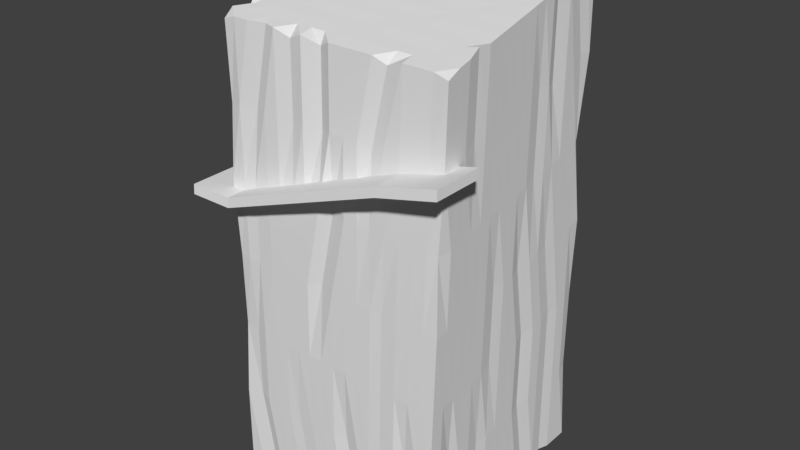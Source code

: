 # Source: lp_triangulated_block.blend  (saved by Blender 2.78.0; exported with 4.5.12 LTS)
import bpy
from mathutils import Matrix  # noqa: F401  (used for matrix-valued properties, if any)

bpy.ops.wm.read_factory_settings(use_empty=True)
scene = bpy.context.scene
scene.name = 'Scene'

# ---- collections
col_collection_1 = bpy.data.collections.new('Collection 1'); scene.collection.children.link(col_collection_1)

# ---- world
world_world = bpy.data.worlds.new('World'); scene.world = world_world
world_world.color = (0.05088, 0.05088, 0.05088)
world_world.use_sun_shadow = False
world_world.sun_shadow_jitter_overblur = 0.0
world_world.cycles.sampling_method = 'MANUAL'

# ---- meshes
me_plane = bpy.data.meshes.new('Plane')
me_plane.from_pydata([(-4.0, -4.0, 0.0), (4.0, -4.0, 0.0), (-4.0, 4.0, 0.0), (4.0, 4.0, 0.0), (-4.0, 0.0, 0.0), (0.0, -4.0, 0.0), (4.0, 0.0, 0.0), (0.0, 4.0, 0.0), (0.0, 0.0, 0.0), (-4.0, -2.0, 0.0), (1.934, -3.973, 0.09678), (4.0, 2.0, 0.0), (-2.0, 4.0, 0.0), (-4.0, 2.0, 0.0), (-2.0, -4.0, 0.0), (4.0, -2.0, 0.0), (2.0, 4.0, 0.0), (0.0, 2.0, 0.0), (0.0, -2.0, 0.0), (-2.0, 0.0, 0.0), (2.0, 0.0, 0.0), (2.0, -2.0, 0.0), (-2.0, -2.0, 0.0), (-2.0, 2.0, 0.0), (2.0, 2.0, 0.0), (-3.896, -2.887, 0.2918), (2.921, -3.909, 0.25), (4.0, 3.0, 0.0), (-3.0, 4.0, 0.0), (-4.0, 1.0, 0.0), (-1.066, -3.973, 0.09678), (4.0, -1.0, 0.0), (1.0, 4.0, 0.0), (0.0, 3.0, 0.0), (0.0, -1.0, 0.0), (-3.0, 0.0, 0.0), (1.0, 0.0, 0.0), (-4.0, -1.0, 0.0), (0.9791, -3.909, 0.25), (4.0, 1.0, 0.0), (-1.0, 4.0, 0.0), (-3.896, 2.915, 0.2918), (-2.904, -3.909, 0.25), (4.0, -3.0, 0.0), (3.0, 4.0, 0.0), (0.0, 1.0, 0.0), (0.0, -3.0, 0.0), (-1.0, 0.0, 0.0), (3.0, 0.0, 0.0), (2.0, -1.0, 0.0), (2.0, -3.0, 0.0), (1.0, -2.0, 0.0), (3.0, -2.0, 0.0), (-2.0, -1.0, 0.0), (-2.0, -3.0, 0.0), (-3.0, -2.0, 0.0), (-1.0, -2.0, 0.0), (-2.0, 3.0, 0.0), (-2.0, 1.0, 0.0), (-3.0, 2.0, 0.0), (-1.0, 2.0, 0.0), (2.0, 3.0, 0.0), (2.0, 1.0, 0.0), (1.0, 2.0, 0.0), (3.0, 2.0, 0.0), (3.0, 1.0, 0.0), (1.0, 1.0, 0.0), (1.0, 3.0, 0.0), (-1.0, 1.0, 0.0), (-3.0, 1.0, 0.0), (-3.0, 3.0, 0.0), (-1.0, -3.0, 0.0), (-3.0, -3.0, 0.0), (-3.0, -1.0, 0.0), (3.0, -3.0, 0.0), (1.0, -3.0, 0.0), (1.0, -1.0, 0.0), (3.0, -1.0, 0.0), (-1.0, -1.0, 0.0), (-1.0, 3.0, 0.0), (3.0, 3.0, 0.0), (-4.0, -3.5, 0.0), (3.5, -4.0, 0.0), (4.0, 3.5, 0.0), (-3.5, 4.0, 0.0), (-4.0, 0.5, 0.0), (-0.5, -4.0, 0.0), (4.0, -0.5, 0.0), (0.5, 4.0, 0.0), (0.0, 3.5, 0.0), (0.0, -0.5, 0.0), (-3.5, 0.0, 0.0), (0.5, 0.0, 0.0), (-4.0, -1.5, 0.0), (1.5, -4.0, 0.0), (3.891, 1.43, 0.25), (-1.479, 3.882, 0.2918), (-4.0, 2.5, 0.0), (-2.5, -4.0, 0.0), (3.891, -2.453, 0.25), (2.5, 4.0, 0.0), (0.0, 1.5, 0.0), (0.0, -2.5, 0.0), (-1.5, 0.0, 0.0), (2.5, 0.0, 0.0), (2.0, -0.5, 0.0), (2.0, -2.5, 0.0), (0.5, -2.0, 0.0), (2.5, -2.0, 0.0), (-2.0, -0.5, 0.0), (-2.0, -2.5, 0.0), (-3.5, -2.0, 0.0), (-1.5, -2.0, 0.0), (-2.0, 3.5, 0.0), (-2.0, 1.5, 0.0), (-3.5, 2.0, 0.0), (-1.5, 2.0, 0.0), (2.0, 3.5, 0.0), (2.0, 1.5, 0.0), (0.5, 2.0, 0.0), (2.5, 2.0, 0.0), (-4.0, -2.5, 0.0), (2.5, -4.0, 0.0), (3.934, 2.527, 0.09678), (-2.5, 4.0, 0.0), (-4.0, 1.5, 0.0), (-1.5, -4.0, 0.0), (3.934, -1.473, 0.09678), (1.5, 4.0, 0.0), (0.0, 2.5, 0.0), (0.0, -1.5, 0.0), (-2.5, 0.0, 0.0), (1.5, 0.0, 0.0), (-4.0, -0.5, 0.0), (0.5, -4.0, 0.0), (4.0, 0.5, 0.0), (-0.5, 4.0, 0.0), (-4.0, 3.5, 0.0), (-3.5, -4.0, 0.0), (4.0, -3.5, 0.0), (3.5, 4.0, 0.0), (0.0, 0.5, 0.0), (0.0, -3.5, 0.0), (-0.5, 0.0, 0.0), (3.5, 0.0, 0.0), (2.0, -1.5, 0.0), (2.0, -3.5, 0.0), (1.5, -2.0, 0.0), (3.5, -2.0, 0.0), (-2.0, -1.5, 0.0), (-2.0, -3.5, 0.0), (-2.5, -2.0, 0.0), (-0.5, -2.0, 0.0), (-2.0, 2.5, 0.0), (-2.0, 0.5, 0.0), (-2.5, 2.0, 0.0), (-0.5, 2.0, 0.0), (2.0, 2.5, 0.0), (2.0, 0.5, 0.0), (1.5, 2.0, 0.0), (3.5, 2.0, 0.0), (3.0, 1.5, 0.0), (3.0, 0.5, 0.0), (2.5, 1.0, 0.0), (3.5, 1.0, 0.0), (1.0, 1.5, 0.0), (1.0, 0.5, 0.0), (0.5, 1.0, 0.0), (1.5, 1.0, 0.0), (1.0, 3.5, 0.0), (1.0, 2.5, 0.0), (0.5, 3.0, 0.0), (1.5, 3.0, 0.0), (-1.0, 1.5, 0.0), (-1.0, 0.5, 0.0), (-1.5, 1.0, 0.0), (-0.5, 1.0, 0.0), (-3.0, 1.5, 0.0), (-3.0, 0.5, 0.0), (-3.5, 1.0, 0.0), (-2.5, 1.0, 0.0), (-3.0, 3.5, 0.0), (-3.0, 2.5, 0.0), (-3.5, 3.0, 0.0), (-2.5, 3.0, 0.0), (-1.0, -2.5, 0.0), (-1.0, -3.5, 0.0), (-1.5, -3.0, 0.0), (-0.5, -3.0, 0.0), (-3.0, -2.5, 0.0), (-3.0, -3.5, 0.0), (-3.5, -3.0, 0.0), (-2.5, -3.0, 0.0), (-3.0, -0.5, 0.0), (-3.0, -1.5, 0.0), (-3.5, -1.0, 0.0), (-2.5, -1.0, 0.0), (3.0, -2.5, 0.0), (3.0, -3.5, 0.0), (2.5, -3.0, 0.0), (3.5, -3.0, 0.0), (1.0, -2.5, 0.0), (1.0, -3.5, 0.0), (0.5, -3.0, 0.0), (1.5, -3.0, 0.0), (1.0, -0.5, 0.0), (1.0, -1.5, 0.0), (0.5, -1.0, 0.0), (1.5, -1.0, 0.0), (3.0, -0.5, 0.0), (3.0, -1.5, 0.0), (2.5, -1.0, 0.0), (3.5, -1.0, 0.0), (-1.0, -0.5, 0.0), (-1.0, -1.5, 0.0), (-1.5, -1.0, 0.0), (-0.5, -1.0, 0.0), (-1.0, 3.5, 0.0), (-1.0, 2.5, 0.0), (-1.5, 3.0, 0.0), (-0.5, 3.0, 0.0), (3.0, 3.5, 0.0), (3.0, 2.5, 0.0), (2.5, 3.0, 0.0), (3.5, 3.0, 0.0), (3.5, 2.5, 0.0), (2.5, 2.5, 0.0), (2.5, 3.5, 0.0), (-0.5, 2.5, 0.0), (-1.5, 2.5, 0.0), (-1.5, 3.5, 0.0), (-0.5, -1.5, 0.0), (-1.5, -1.5, 0.0), (-1.5, -0.5, 0.0), (3.5, -1.5, 0.0), (2.5, -1.5, 0.0), (2.5, -0.5, 0.0), (1.5, -1.5, 0.0), (0.5, -1.5, 0.0), (0.5, -0.5, 0.0), (1.5, -3.5, 0.0), (0.5, -3.5, 0.0), (0.5, -2.5, 0.0), (3.5, -3.5, 0.0), (2.5, -3.5, 0.0), (2.5, -2.5, 0.0), (-2.5, -1.5, 0.0), (-3.5, -1.5, 0.0), (-3.5, -0.5, 0.0), (-2.5, -3.5, 0.0), (-3.5, -3.5, 0.0), (-3.5, -2.5, 0.0), (-0.5, -3.5, 0.0), (-1.5, -3.5, 0.0), (-1.5, -2.5, 0.0), (-2.5, 2.5, 0.0), (-3.5, 2.5, 0.0), (-3.5, 3.5, 0.0), (-2.5, 0.5, 0.0), (-3.5, 0.5, 0.0), (-3.5, 1.5, 0.0), (-0.5, 0.5, 0.0), (-1.5, 0.5, 0.0), (-1.5, 1.5, 0.0), (1.5, 2.5, 0.0), (0.5, 2.5, 0.0), (0.5, 3.5, 0.0), (1.5, 0.5, 0.0), (0.5, 0.5, 0.0), (0.5, 1.5, 0.0), (3.5, 0.5, 0.0), (2.5, 0.5, 0.0), (2.5, 1.5, 0.0), (3.5, 1.5, 0.0), (1.5, 1.5, 0.0), (1.5, 3.5, 0.0), (-0.5, 1.5, 0.0), (-2.5, 1.5, 0.0), (-2.5, 3.5, 0.0), (-0.5, -2.5, 0.0), (-2.5, -2.5, 0.0), (-2.5, -0.5, 0.0), (3.5, -2.5, 0.0), (1.5, -2.5, 0.0), (1.5, -0.5, 0.0), (3.5, -0.5, 0.0), (-0.5, -0.5, 0.0), (-0.5, 3.5, 0.0), (3.5, 3.5, 0.0), (-3.634, -4.176, 16.12), (4.238, -3.665, 15.84), (-4.23, 3.501, 17.62), (3.753, 4.154, 17.34), (-3.987, -0.2854, 17.02), (0.2515, -3.92, 16.11), (3.987, 0.2854, 16.71), (-0.2308, 3.869, 17.55), (0.0, 0.0, 16.87), (-3.861, -2.246, 16.64), (2.188, -3.694, 15.82), (3.757, 2.153, 16.84), (-2.199, 3.667, 17.4), (-4.005, 1.634, 17.11), (-1.742, -4.063, 16.19), (4.113, -1.675, 16.33), (1.742, 4.063, 17.54), (-0.1258, 1.96, 17.24), (0.1258, -1.96, 16.49), (-1.993, -0.1427, 16.94), (1.993, 0.1427, 16.79), (2.119, -1.817, 16.41), (-1.868, -2.103, 16.57), (-2.119, 1.817, 17.32), (1.868, 2.103, 17.17), (-3.701, -3.105, 16.2), (3.242, -3.706, 16.0), (3.733, 3.252, 17.37), (-3.242, 3.706, 17.73), (-4.05, 0.6947, 17.21), (-0.7452, -3.992, 16.15), (4.05, -0.6947, 16.52), (0.7452, 3.992, 17.58), (-0.1886, 2.94, 17.43), (0.06288, -0.9801, 16.68), (-2.99, -0.214, 16.98), (0.9967, 0.07134, 16.83), (-3.924, -1.265, 16.83), (1.248, -3.849, 16.07), (3.924, 1.265, 16.9), (-1.248, 3.849, 17.66), (-4.175, 2.655, 17.58), (-2.739, -4.134, 16.23), (4.175, -2.655, 16.15), (2.739, 4.134, 17.5), (-0.06288, 0.9801, 17.05), (0.1886, -2.94, 16.3), (-0.9967, -0.07134, 16.9), (2.99, 0.214, 16.75), (2.056, -0.8374, 16.6), (2.182, -2.798, 16.22), (1.122, -1.889, 16.45), (3.116, -1.746, 16.37), (-1.931, -1.123, 16.75), (-1.805, -3.083, 16.38), (-2.864, -2.174, 16.6), (-0.8709, -2.031, 16.53), (-2.182, 2.798, 17.51), (-2.056, 0.8374, 17.13), (-3.116, 1.746, 17.36), (-1.122, 1.889, 17.28), (1.805, 3.083, 17.35), (1.931, 1.123, 16.98), (0.8709, 2.031, 17.2), (2.864, 2.174, 17.13), (2.927, 1.194, 16.94), (0.9338, 1.051, 17.02), (0.8081, 3.012, 17.39), (-1.06, 0.9087, 17.09), (-3.053, 0.7661, 17.17), (-3.179, 2.726, 17.55), (-0.8081, -3.012, 16.34), (-2.801, -3.154, 16.42), (-2.927, -1.194, 16.79), (3.179, -2.726, 16.18), (1.185, -2.869, 16.26), (1.06, -0.9087, 16.64), (3.053, -0.7661, 16.56), (-0.9338, -1.051, 16.72), (-1.185, 2.869, 17.47), (2.801, 3.154, 17.31), (-3.767, -3.716, 16.36), (3.74, -3.671, 15.98), (3.767, 3.716, 17.37), (-3.74, 3.671, 17.75), (-4.018, 0.2047, 17.11), (-0.1496, -3.789, 15.91), (4.018, -0.2047, 16.62), (0.2468, 3.956, 17.6), (-0.2201, 3.43, 17.52), (0.03144, -0.49, 16.77), (-3.488, -0.2497, 17.0), (0.4984, 0.03567, 16.85), (-3.893, -1.755, 16.74), (1.747, -3.813, 16.05), (3.893, 1.755, 16.99), (-1.747, 3.813, 17.68), (-4.144, 2.165, 17.49), (-2.114, -3.978, 16.21), (4.078, -2.138, 16.34), (2.138, 3.978, 17.24), (-0.09432, 1.47, 17.15), (0.1572, -2.45, 16.39), (-1.495, -0.107, 16.92), (2.492, 0.1783, 16.77), (2.025, -0.3474, 16.69), (2.151, -2.308, 16.32), (0.6241, -1.924, 16.47), (2.618, -1.782, 16.39), (-1.962, -0.6327, 16.85), (-1.836, -2.593, 16.47), (-3.363, -2.21, 16.62), (-1.369, -2.067, 16.55), (-2.214, 3.288, 17.6), (-2.088, 1.327, 17.22), (-3.614, 1.71, 17.38), (-1.621, 1.853, 17.3), (1.773, 3.573, 17.45), (1.899, 1.613, 17.07), (0.3726, 1.996, 17.22), (2.366, 2.139, 17.15), (-3.83, -2.736, 16.55), (2.743, -3.742, 16.02), (3.83, 2.736, 17.18), (-2.743, 3.742, 17.71), (-4.081, 1.185, 17.3), (-1.199, -3.936, 15.95), (4.081, -1.185, 16.43), (1.244, 4.027, 17.56), (-0.1572, 2.45, 17.34), (0.09432, -1.47, 16.58), (-2.492, -0.1783, 16.96), (1.495, 0.107, 16.81), (-3.796, -0.8401, 16.87), (0.7499, -3.885, 16.09), (3.955, 0.7754, 16.81), (-0.7499, 3.885, 17.64), (-4.207, 3.145, 17.68), (-3.237, -4.17, 16.25), (4.207, -3.145, 16.05), (3.237, 4.17, 17.48), (-0.03144, 0.49, 16.96), (0.2201, -3.43, 16.21), (-0.4984, -0.03567, 16.88), (3.488, 0.2497, 16.73), (2.088, -1.327, 16.51), (2.214, -3.288, 16.13), (1.621, -1.853, 16.43), (3.614, -1.71, 16.35), (-1.899, -1.613, 16.66), (-1.773, -3.573, 16.28), (-2.366, -2.139, 16.58), (-0.3726, -1.996, 16.51), (-2.151, 2.308, 17.41), (-2.025, 0.3474, 17.04), (-2.618, 1.782, 17.34), (-0.6241, 1.924, 17.26), (1.836, 2.593, 17.26), (1.962, 0.6327, 16.88), (1.369, 2.067, 17.18), (3.363, 2.21, 17.11), (2.896, 1.684, 17.03), (2.959, 0.7041, 16.84), (2.429, 1.158, 16.96), (3.426, 1.23, 16.92), (0.9024, 1.541, 17.11), (0.9653, 0.5614, 16.92), (0.4355, 1.016, 17.03), (1.432, 1.087, 17.0), (0.7766, 3.502, 17.49), (0.8395, 2.522, 17.3), (0.3097, 2.976, 17.41), (1.306, 3.047, 17.37), (-1.091, 1.399, 17.19), (-1.028, 0.4187, 17.0), (-1.558, 0.8731, 17.11), (-0.5612, 0.9444, 17.07), (-3.084, 1.256, 17.26), (-3.022, 0.276, 17.07), (-3.551, 0.7304, 17.19), (-2.555, 0.8017, 17.15), (-3.21, 3.216, 17.64), (-3.147, 2.236, 17.45), (-3.677, 2.691, 17.56), (-2.68, 2.762, 17.53), (-0.8395, -2.522, 16.43), (-0.7766, -3.502, 16.24), (-1.306, -3.047, 16.36), (-0.3097, -2.976, 16.32), (-2.833, -2.664, 16.51), (-2.77, -3.644, 16.32), (-3.3, -3.19, 16.43), (-2.303, -3.119, 16.4), (-2.959, -0.7041, 16.89), (-2.896, -1.684, 16.7), (-3.426, -1.23, 16.81), (-2.429, -1.158, 16.77), (3.147, -2.236, 16.28), (3.21, -3.216, 16.09), (2.68, -2.762, 16.2), (3.677, -2.691, 16.17), (1.154, -2.379, 16.36), (1.217, -3.359, 16.17), (0.687, -2.905, 16.28), (1.684, -2.833, 16.24), (1.028, -0.4187, 16.73), (1.091, -1.399, 16.54), (0.5612, -0.9444, 16.66), (1.558, -0.8731, 16.62), (3.022, -0.276, 16.66), (3.084, -1.256, 16.47), (2.555, -0.8017, 16.58), (3.551, -0.7304, 16.54), (-0.9653, -0.5614, 16.81), (-0.9024, -1.541, 16.62), (-1.432, -1.087, 16.73), (-0.4355, -1.016, 16.7), (-1.217, 3.359, 17.56), (-1.154, 2.379, 17.37), (-1.684, 2.833, 17.49), (-0.687, 2.905, 17.45), (2.77, 3.644, 17.41), (2.833, 2.664, 17.22), (2.303, 3.119, 17.33), (3.3, 3.19, 17.3), (3.331, 2.7, 17.2), (2.335, 2.629, 17.24), (2.272, 3.609, 17.43), (-0.6556, 2.415, 17.36), (-1.652, 2.343, 17.39), (-1.715, 3.323, 17.58), (-0.404, -1.506, 16.6), (-1.401, -1.577, 16.64), (-1.464, -0.597, 16.83), (3.583, -1.22, 16.45), (2.586, -1.292, 16.49), (2.523, -0.3117, 16.67), (1.589, -1.363, 16.52), (0.5927, -1.434, 16.56), (0.5298, -0.4544, 16.75), (1.715, -3.323, 16.15), (0.7184, -3.395, 16.19), (0.6556, -2.415, 16.37), (3.709, -3.181, 16.07), (2.712, -3.252, 16.11), (2.649, -2.272, 16.3), (-2.397, -1.648, 16.68), (-3.394, -1.72, 16.72), (-3.457, -0.7397, 16.91), (-2.272, -3.609, 16.3), (-3.268, -3.68, 16.34), (-3.331, -2.7, 16.53), (-0.2783, -3.466, 16.22), (-1.275, -3.537, 16.26), (-1.338, -2.557, 16.45), (-2.649, 2.272, 17.43), (-3.646, 2.201, 17.47), (-3.709, 3.181, 17.66), (-2.523, 0.3117, 17.06), (-3.52, 0.2404, 17.09), (-3.583, 1.22, 17.28), (-0.5298, 0.4544, 16.98), (-1.527, 0.383, 17.02), (-1.589, 1.363, 17.21), (1.338, 2.557, 17.28), (0.3411, 2.486, 17.32), (0.2783, 3.466, 17.51), (1.464, 0.597, 16.9), (0.4669, 0.5257, 16.94), (0.404, 1.506, 17.13), (3.457, 0.7397, 16.82), (2.46, 0.6684, 16.86), (2.397, 1.648, 17.05), (3.394, 1.72, 17.01), (1.401, 1.577, 17.09), (1.275, 3.537, 17.47), (-0.5927, 1.434, 17.17), (-2.586, 1.292, 17.24), (-2.712, 3.252, 17.62), (-0.3411, -2.486, 16.41), (-2.335, -2.629, 16.49), (-2.46, -0.6684, 16.87), (3.646, -2.201, 16.26), (1.652, -2.343, 16.34), (1.527, -0.383, 16.71), (3.52, -0.2404, 16.64), (-0.4669, -0.5257, 16.79), (-0.7184, 3.395, 17.54), (3.268, 3.68, 17.39), (-3.879, -1.477, 2.989), (-3.964, -1.585, 5.579), (-3.946, -1.628, 8.368), (-3.928, -1.67, 11.16), (-3.91, -1.713, 13.95), (-3.835, -1.167, 13.85), (-3.847, -1.124, 11.14), (-3.859, -1.081, 8.43), (-3.872, -1.038, 5.717), (-3.987, -1.044, 2.805), (-3.963, -0.7295, 14.1), (-3.97, -0.6836, 11.28), (-3.978, -0.6377, 8.462), (-3.985, -0.5918, 5.642), (-3.993, -0.5459, 2.821), (1.541, -3.969, 2.676), (1.582, -3.938, 5.351), (1.623, -3.907, 8.027), (1.599, -3.849, 10.8), (1.664, -3.758, 13.24), (1.207, -3.874, 13.39), (1.165, -3.899, 10.72), (1.124, -3.924, 8.037), (1.083, -3.95, 5.358), (1.041, -3.975, 2.679), (-3.956, -4.034, 2.711), (-3.817, -3.971, 5.49), (-3.754, -4.061, 8.173), (-3.824, -4.137, 10.84), (-3.688, -4.071, 13.43), (-3.806, -3.68, 13.63), (-3.845, -3.644, 10.91), (-3.883, -3.608, 8.18), (-3.922, -3.572, 5.453), (-3.961, -3.536, 2.727), (0.7082, -3.904, 13.41), (0.6666, -3.923, 10.73), (0.6249, -3.942, 8.046), (0.5833, -3.962, 5.364), (0.5342, -3.891, 2.854), (-3.972, -2.539, 2.758), (-3.943, -2.579, 5.516), (-3.915, -2.618, 8.274), (-3.886, -2.657, 11.03), (-3.858, -2.696, 13.79), (-3.884, -2.205, 13.87), (-3.907, -2.164, 11.09), (-3.931, -2.123, 8.321), (-3.851, -1.999, 5.656), (-3.977, -2.041, 2.774), (3.982, 1.543, 2.832), (3.964, 1.585, 5.665), (3.946, 1.628, 8.497), (3.928, 1.67, 11.33), (3.91, 1.713, 14.16), (3.871, 1.248, 14.18), (3.884, 1.203, 11.36), (3.962, 1.133, 8.45), (3.867, 1.03, 5.718), (3.879, 0.9872, 2.984), (4.04, -3.939, 2.66), (4.079, -3.878, 5.319), (4.119, -3.817, 7.979), (4.055, -3.738, 10.64), (4.199, -3.696, 13.3), (3.7, -3.726, 13.31), (3.66, -3.78, 10.65), (3.62, -3.835, 7.989), (3.58, -3.89, 5.326), (3.54, -3.945, 2.663), (3.963, 0.7295, 14.0), (3.97, 0.6836, 11.2), (3.87, 0.5925, 8.407), (3.985, 0.5918, 5.602), (3.993, 0.5459, 2.801), (2.541, -3.957, 2.669), (2.581, -3.914, 5.338), (2.622, -3.871, 8.008), (2.662, -3.828, 10.68), (2.703, -3.785, 13.35), (2.139, -3.788, 13.46), (2.163, -3.852, 10.69), (2.057, -3.862, 8.114), (2.016, -3.899, 5.442), (1.975, -3.936, 2.769), (-1.518, 3.852, 3.141), (-1.582, 3.938, 5.892), (-1.623, 3.907, 8.838), (-1.664, 3.876, 11.78), (-1.705, 3.844, 14.73), (-1.207, 3.874, 14.71), (-1.165, 3.899, 11.77), (-1.124, 3.924, 8.829), (-1.083, 3.95, 5.886), (-1.041, 3.975, 2.943), (3.861, 3.937, 3.039), (3.803, 4.064, 5.942), (3.868, 4.103, 8.732), (3.628, 4.033, 11.53), (3.779, 4.171, 14.55), (3.74, 3.706, 14.57), (3.845, 3.644, 11.58), (3.883, 3.608, 8.685), (3.922, 3.572, 5.79), (3.961, 3.536, 2.895), (-0.7129, 3.79, 14.51), (-0.6726, 3.808, 11.66), (-0.6249, 3.942, 8.819), (-0.5833, 3.962, 5.879), (-0.5416, 3.981, 2.94), (3.906, 2.566, 2.96), (3.878, 2.605, 5.824), (3.915, 2.618, 8.591), (3.886, 2.657, 11.45), (3.858, 2.696, 14.32), (3.779, 2.114, 14.07), (3.907, 2.164, 11.39), (3.865, 2.149, 8.641), (3.954, 2.082, 5.696), (3.977, 2.041, 2.848), (-4.024, 2.444, 2.915), (-4.048, 2.388, 5.83), (-3.966, 2.27, 8.748), (-4.096, 2.277, 11.66), (-4.12, 2.221, 14.57), (-4.146, 2.712, 14.65), (-4.117, 2.77, 11.72), (-4.088, 2.827, 8.792), (-4.058, 2.885, 5.861), (-3.924, 2.86, 3.126), (-4.04, 3.939, 2.962), (-3.974, 3.878, 6.042), (-4.119, 3.817, 8.886), (-4.159, 3.757, 11.85), (-4.09, 3.701, 14.69), (-3.7, 3.726, 14.79), (-3.66, 3.78, 11.84), (-3.62, 3.835, 8.877), (-3.58, 3.89, 5.918), (-3.54, 3.945, 2.959), (-2.541, 3.957, 2.952), (-2.581, 3.914, 5.905), (-2.563, 3.758, 8.857), (-2.662, 3.828, 11.81), (-2.703, 3.785, 14.76), (-2.159, 3.703, 14.55), (-2.163, 3.852, 11.8), (-2.122, 3.889, 8.848), (-2.082, 3.926, 5.899), (-2.041, 3.963, 2.949), (-4.172, 3.204, 14.73), (-4.138, 3.263, 11.79), (-4.103, 3.322, 8.839), (-4.069, 3.382, 5.893), (-4.034, 3.441, 2.946), (-2.457, -4.016, 2.701), (-2.413, -4.033, 5.403), (-2.37, -4.049, 8.104), (-2.327, -4.066, 10.81), (-2.284, -4.082, 13.51), (-2.656, -3.991, 13.52), (-2.891, -4.063, 10.91), (-2.935, -4.041, 8.21), (-2.913, -4.045, 5.409), (-2.956, -4.022, 2.704), (-3.998, -0.04756, 2.836), (-3.996, -0.09512, 5.673), (-3.993, -0.1427, 8.509), (-3.991, -0.1902, 11.35), (-3.989, -0.2378, 14.18), (-4.015, 0.2539, 14.26), (-4.012, 0.3031, 11.41), (-4.009, 0.3523, 8.557), (-4.006, 0.4016, 5.704), (-4.003, 0.4508, 2.852), (-3.909, 1.414, 3.08), (-3.922, 1.363, 5.869), (-4.041, 1.342, 8.651), (-4.054, 1.29, 11.53), (-4.068, 1.237, 14.42), (-3.987, 1.686, 14.31), (-3.969, 1.739, 11.51), (-4.056, 1.837, 8.698), (-4.038, 1.892, 5.799), (-4.019, 1.946, 2.899), (-3.281, -4.142, 13.54), (-3.325, -4.113, 10.83), (-3.368, -4.085, 8.123), (-3.304, -3.964, 5.507), (-3.347, -3.937, 2.878), (4.024, -2.444, 2.707), (4.048, -2.388, 5.413), (4.072, -2.332, 8.12), (4.096, -2.277, 10.83), (4.054, -2.194, 13.63), (4.146, -2.712, 13.46), (4.117, -2.77, 10.76), (4.088, -2.827, 8.073), (4.058, -2.885, 5.382), (3.92, -2.883, 2.862), (0.04192, -3.987, 2.685), (0.08384, -3.973, 5.371), (0.1258, -3.96, 8.056), (0.1639, -3.817, 10.89), (0.2096, -3.934, 13.43), (-0.1906, -3.796, 13.3), (-0.3312, -3.971, 10.75), (-0.3772, -3.848, 8.211), (-0.4156, -3.985, 5.377), (-0.4578, -3.993, 2.688), (-1.523, -3.978, 2.792), (-1.415, -4.009, 5.39), (-1.372, -4.014, 8.085), (-1.329, -4.018, 10.78), (-1.24, -3.932, 13.33), (-1.785, -4.052, 13.49), (-1.828, -4.042, 10.79), (-1.871, -4.031, 8.094), (-1.914, -4.021, 5.396), (-1.957, -4.01, 2.698), (4.172, -3.204, 13.38), (4.138, -3.263, 10.7), (4.103, -3.322, 8.026), (4.069, -3.382, 5.351), (4.034, -3.441, 2.675), (2.457, 4.016, 2.92), (2.306, 3.914, 5.94), (2.264, 3.93, 8.764), (2.327, 4.066, 11.68), (2.284, 4.082, 14.6), (2.782, 4.112, 14.59), (2.826, 4.09, 11.67), (2.869, 4.067, 8.752), (2.913, 4.045, 5.834), (2.956, 4.022, 2.917), (3.998, 0.04756, 2.785), (3.996, 0.09512, 5.57), (3.993, 0.1427, 8.356), (3.991, 0.1902, 11.14), (3.989, 0.2378, 13.93), (4.015, -0.2539, 13.85), (4.012, -0.3031, 11.08), (4.009, -0.3523, 8.309), (4.006, -0.4016, 5.539), (4.003, -0.4508, 2.77), (3.948, -1.421, 2.835), (4.027, -1.395, 5.476), (4.041, -1.342, 8.214), (4.054, -1.29, 10.95), (4.068, -1.237, 13.69), (4.094, -1.729, 13.61), (4.075, -1.783, 10.89), (4.056, -1.837, 8.167), (4.038, -1.892, 5.445), (4.019, -1.946, 2.722), (3.281, 4.142, 14.57), (3.325, 4.113, 11.66), (3.368, 4.085, 8.742), (3.412, 4.057, 5.828), (3.456, 4.028, 2.914), (-0.04192, 3.987, 2.936), (-0.08384, 3.973, 5.873), (-0.1258, 3.96, 8.809), (-0.1677, 3.947, 11.75), (-0.2096, 3.934, 14.68), (0.289, 3.963, 14.67), (0.3312, 3.971, 11.73), (0.3331, 3.861, 8.801), (0.4156, 3.985, 5.866), (0.4578, 3.993, 2.933), (1.457, 4.005, 2.927), (1.415, 4.009, 5.854), (1.372, 4.014, 8.781), (1.329, 4.018, 11.71), (1.286, 4.023, 14.63), (1.698, 3.933, 14.43), (1.828, 4.042, 11.69), (1.871, 4.031, 8.771), (1.914, 4.021, 5.847), (1.957, 4.01, 2.924), (-3.733, -3.068, 13.55), (-3.865, -3.15, 10.97), (-3.899, -3.113, 8.227), (-3.933, -3.075, 5.485), (-3.864, -2.923, 2.944), (3.201, -3.755, 13.33), (3.161, -3.804, 10.66), (3.121, -3.853, 7.998), (3.081, -3.902, 5.332), (2.96, -3.862, 2.838), (3.832, 3.188, 14.4), (3.865, 3.15, 11.52), (3.899, 3.113, 8.638), (3.933, 3.075, 5.759), (3.966, 3.038, 2.879), (-3.201, 3.755, 14.78), (-3.161, 3.804, 11.82), (-3.121, 3.853, 8.867), (-3.007, 3.788, 6.008), (-3.04, 3.951, 2.956), (-4.041, 0.7456, 14.34), (-4.033, 0.7965, 11.47), (-4.025, 0.8474, 8.604), (-4.017, 0.8982, 5.736), (-4.008, 0.9491, 2.868), (-0.7877, -3.993, 13.46), (-0.8301, -3.994, 10.77), (-0.8726, -3.996, 8.075), (-0.9151, -3.997, 5.383), (-0.9575, -3.999, 2.692), (4.041, -0.7456, 13.77), (4.033, -0.7965, 11.02), (3.959, -0.8208, 8.358), (3.951, -0.8717, 5.604), (4.008, -0.9491, 2.754), (0.7877, 3.993, 14.65), (0.7747, 3.877, 11.63), (0.8726, 3.996, 8.79), (0.9151, 3.997, 5.86), (0.9575, 3.999, 2.93), (-3.348, 3.456, 6.23), (2.692, -3.019, 12.84), (-4.928, 4.431, 5.936), (-4.928, -3.019, 10.64), (-3.348, -3.019, 10.64), (-4.888, -4.888, 10.3), (-5.27, 3.456, 6.23), (-3.308, -3.075, 10.33), (-4.928, -4.832, 10.62), (-3.308, 3.4, 5.912), (-3.348, -4.832, 10.62), (-3.308, -4.888, 10.3), (-3.348, 4.431, 5.936), (2.732, -3.075, 12.52), (2.732, 3.4, 0.0), (2.732, -4.888, 12.51), (4.824, -4.832, 13.36), (4.863, -3.075, 13.05), (4.824, -3.019, 13.37), (4.863, -4.888, 13.04), (2.692, -4.832, 12.83), (-3.308, 4.375, 5.619), (-5.369, 3.341, 6.169), (-4.786, -2.95, 10.18), (-4.888, 4.375, 5.619)], [], [(140, 83, 288), (136, 89, 287), (143, 90, 286), (144, 87, 285), (132, 105, 284), (147, 106, 283), (148, 99, 282), (131, 109, 281), (151, 110, 280), (152, 102, 279), (124, 113, 278), (155, 114, 277), (156, 101, 276), (128, 117, 275), (159, 118, 274), (160, 95, 273), (120, 161, 272), (163, 162, 271), (164, 135, 270), (119, 165, 269), (167, 166, 268), (168, 158, 267), (88, 169, 266), (171, 170, 265), (172, 157, 264), (116, 173, 263), (175, 174, 262), (176, 141, 261), (115, 177, 260), (179, 178, 259), (180, 154, 258), (84, 181, 257), (183, 182, 256), (184, 153, 255), (112, 185, 254), (187, 186, 253), (188, 142, 252), (111, 189, 251), (191, 190, 250), (192, 150, 249), (91, 193, 248), (195, 194, 247), (196, 149, 246), (108, 197, 245), (199, 198, 244), (200, 139, 243), (107, 201, 242), (203, 202, 241), (204, 146, 240), (92, 205, 239), (207, 206, 238), (208, 145, 237), (104, 209, 236), (211, 210, 235), (212, 127, 234), (103, 213, 233), (215, 214, 232), (216, 130, 231), (96, 217, 230), (219, 218, 229), (220, 129, 228), (100, 221, 227), (223, 222, 226), (224, 123, 225), (80, 225, 222), (222, 160, 64), (225, 11, 160), (61, 226, 157), (157, 120, 24), (226, 64, 120), (16, 227, 117), (117, 223, 61), (227, 80, 223), (79, 228, 218), (218, 156, 60), (228, 17, 156), (57, 229, 153), (153, 116, 23), (229, 60, 116), (12, 230, 113), (113, 219, 57), (230, 79, 219), (78, 231, 214), (214, 152, 56), (231, 18, 152), (53, 232, 149), (149, 112, 22), (232, 56, 112), (19, 233, 109), (109, 215, 53), (233, 78, 215), (77, 234, 210), (210, 148, 52), (234, 15, 148), (49, 235, 145), (145, 108, 21), (235, 52, 108), (20, 236, 105), (105, 211, 49), (236, 77, 211), (76, 237, 206), (206, 147, 51), (237, 21, 147), (34, 238, 130), (130, 107, 18), (238, 51, 107), (8, 239, 90), (90, 207, 34), (239, 76, 207), (75, 240, 202), (202, 94, 38), (240, 10, 94), (46, 241, 142), (142, 134, 5), (241, 38, 134), (18, 242, 102), (102, 203, 46), (242, 75, 203), (74, 243, 198), (198, 82, 26), (243, 1, 82), (50, 244, 146), (146, 122, 10), (244, 26, 122), (21, 245, 106), (106, 199, 50), (245, 74, 199), (73, 246, 194), (194, 151, 55), (246, 22, 151), (37, 247, 93), (93, 111, 9), (247, 55, 111), (4, 248, 133), (133, 195, 37), (248, 73, 195), (72, 249, 190), (190, 98, 42), (249, 14, 98), (25, 250, 81), (81, 138, 0), (250, 42, 138), (9, 251, 121), (121, 191, 25), (251, 72, 191), (71, 252, 186), (186, 86, 30), (252, 5, 86), (54, 253, 150), (150, 126, 14), (253, 30, 126), (22, 254, 110), (110, 187, 54), (254, 71, 187), (70, 255, 182), (182, 155, 59), (255, 23, 155), (41, 256, 97), (97, 115, 13), (256, 59, 115), (2, 257, 137), (137, 183, 41), (257, 70, 183), (69, 258, 178), (178, 131, 35), (258, 19, 131), (29, 259, 85), (85, 91, 4), (259, 35, 91), (13, 260, 125), (125, 179, 29), (260, 69, 179), (68, 261, 174), (174, 143, 47), (261, 8, 143), (58, 262, 154), (154, 103, 19), (262, 47, 103), (23, 263, 114), (114, 175, 58), (263, 68, 175), (67, 264, 170), (170, 159, 63), (264, 24, 159), (33, 265, 129), (129, 119, 17), (265, 63, 119), (7, 266, 89), (89, 171, 33), (266, 67, 171), (66, 267, 166), (166, 132, 36), (267, 20, 132), (45, 268, 141), (141, 92, 8), (268, 36, 92), (17, 269, 101), (101, 167, 45), (269, 66, 167), (65, 270, 162), (162, 144, 48), (270, 6, 144), (62, 271, 158), (158, 104, 20), (271, 48, 104), (24, 272, 118), (118, 163, 62), (272, 65, 163), (64, 273, 161), (161, 164, 65), (273, 39, 164), (63, 274, 165), (165, 168, 66), (274, 62, 168), (32, 275, 169), (169, 172, 67), (275, 61, 172), (60, 276, 173), (173, 176, 68), (276, 45, 176), (59, 277, 177), (177, 180, 69), (277, 58, 180), (28, 278, 181), (181, 184, 70), (278, 57, 184), (56, 279, 185), (185, 188, 71), (279, 46, 188), (55, 280, 189), (189, 192, 72), (280, 54, 192), (35, 281, 193), (193, 196, 73), (281, 53, 196), (52, 282, 197), (197, 200, 74), (282, 43, 200), (51, 283, 201), (201, 204, 75), (283, 50, 204), (36, 284, 205), (205, 208, 76), (284, 49, 208), (48, 285, 209), (209, 212, 77), (285, 31, 212), (47, 286, 213), (213, 216, 78), (286, 34, 216), (40, 287, 217), (217, 220, 79), (287, 33, 220), (44, 288, 221), (221, 224, 80), (288, 27, 224), (372, 429, 577), (576, 296, 425), (379, 432, 575), (376, 433, 574), (573, 309, 421), (395, 436, 572), (571, 304, 437), (398, 420, 570), (399, 440, 569), (568, 307, 441), (567, 301, 413), (403, 444, 566), (565, 306, 445), (406, 417, 564), (407, 448, 563), (562, 300, 449), (561, 353, 409), (451, 452, 560), (424, 453, 559), (558, 352, 408), (557, 355, 456), (556, 351, 457), (555, 321, 377), (459, 460, 554), (446, 461, 553), (552, 349, 405), (463, 464, 551), (550, 334, 465), (549, 348, 404), (467, 468, 548), (547, 347, 469), (470, 373, 546), (471, 472, 545), (544, 346, 473), (543, 345, 401), (542, 360, 476), (431, 477, 541), (478, 400, 540), (539, 361, 480), (439, 481, 538), (537, 324, 380), (483, 484, 536), (438, 485, 535), (486, 397, 534), (533, 363, 488), (428, 489, 532), (490, 396, 531), (530, 364, 492), (435, 493, 529), (494, 381, 528), (495, 496, 527), (526, 338, 497), (525, 337, 393), (499, 500, 524), (416, 501, 523), (522, 336, 392), (521, 367, 504), (520, 323, 505), (506, 385, 519), (518, 368, 508), (517, 322, 509), (516, 333, 389), (511, 512, 515), (412, 513, 514), (514, 369, 511), (449, 511, 353), (300, 514, 449), (515, 350, 446), (409, 446, 313), (353, 515, 409), (516, 305, 406), (350, 516, 406), (512, 510, 516), (517, 368, 507), (349, 517, 507), (306, 517, 445), (518, 346, 442), (405, 442, 312), (349, 518, 405), (402, 385, 301), (346, 519, 402), (368, 519, 508), (520, 367, 503), (345, 520, 503), (307, 520, 441), (521, 342, 438), (401, 438, 311), (345, 521, 401), (398, 392, 308), (342, 522, 398), (367, 522, 504), (523, 366, 499), (437, 499, 341), (304, 523, 437), (524, 338, 434), (310, 524, 434), (397, 499, 524), (394, 393, 309), (500, 394, 338), (366, 525, 500), (495, 497, 365), (436, 495, 340), (310, 526, 436), (527, 323, 419), (307, 527, 419), (396, 495, 527), (379, 381, 297), (496, 379, 323), (365, 528, 496), (491, 493, 364), (383, 491, 327), (383, 435, 529), (530, 335, 431), (294, 530, 431), (423, 491, 530), (391, 396, 307), (335, 531, 391), (364, 531, 492), (532, 363, 487), (371, 487, 315), (371, 428, 532), (435, 488, 339), (299, 533, 435), (411, 487, 533), (395, 397, 310), (339, 534, 395), (363, 534, 488), (535, 362, 483), (344, 535, 483), (440, 438, 535), (536, 326, 382), (400, 382, 298), (400, 483, 536), (422, 380, 293), (484, 422, 326), (362, 537, 484), (538, 361, 479), (331, 538, 479), (303, 538, 387), (370, 480, 314), (427, 370, 289), (331, 539, 427), (540, 298, 410), (314, 540, 410), (361, 540, 480), (541, 360, 475), (375, 475, 319), (294, 541, 375), (439, 476, 343), (303, 542, 439), (319, 542, 415), (543, 311, 399), (476, 399, 343), (476, 474, 543), (544, 359, 471), (348, 544, 471), (312, 544, 444), (545, 330, 386), (404, 386, 302), (348, 545, 404), (426, 373, 291), (472, 426, 330), (472, 470, 546), (547, 358, 467), (324, 547, 467), (308, 547, 420), (548, 318, 374), (380, 374, 293), (324, 548, 380), (414, 404, 302), (468, 414, 318), (468, 466, 549), (550, 357, 463), (336, 550, 463), (297, 550, 432), (551, 347, 443), (308, 551, 443), (392, 463, 551), (552, 312, 403), (464, 403, 347), (357, 552, 464), (459, 461, 356), (352, 553, 459), (313, 553, 448), (418, 460, 322), (408, 418, 306), (352, 554, 408), (555, 296, 378), (460, 378, 322), (356, 555, 460), (455, 457, 355), (421, 455, 325), (421, 447, 556), (430, 456, 334), (381, 430, 297), (325, 557, 381), (558, 306, 390), (456, 390, 334), (355, 558, 456), (559, 354, 451), (337, 559, 451), (433, 424, 559), (447, 452, 351), (309, 560, 447), (337, 560, 393), (407, 409, 313), (452, 407, 351), (354, 561, 452), (450, 449, 353), (453, 450, 354), (328, 562, 453), (563, 352, 454), (457, 454, 355), (457, 407, 563), (564, 321, 458), (356, 564, 458), (461, 406, 564), (462, 445, 349), (465, 462, 357), (334, 565, 465), (466, 444, 348), (469, 466, 358), (347, 566, 469), (470, 413, 317), (473, 470, 359), (346, 567, 473), (568, 345, 474), (477, 474, 360), (335, 568, 477), (569, 344, 478), (481, 478, 361), (343, 569, 481), (570, 324, 482), (485, 482, 362), (342, 570, 485), (486, 437, 341), (489, 486, 363), (332, 571, 489), (490, 436, 340), (364, 572, 490), (339, 572, 493), (573, 325, 494), (497, 494, 365), (338, 573, 497), (498, 433, 337), (501, 498, 366), (320, 574, 501), (502, 432, 336), (367, 575, 502), (323, 575, 505), (576, 329, 506), (509, 506, 368), (509, 378, 576), (577, 333, 510), (369, 577, 510), (316, 577, 513), (583, 382, 326), (588, 326, 422), (598, 383, 327), (608, 289, 370), (613, 327, 423), (623, 410, 298), (632, 328, 633), (643, 290, 371), (633, 424, 648), (658, 411, 299), (667, 329, 668), (677, 372, 678), (668, 425, 683), (692, 300, 693), (703, 386, 330), (712, 373, 713), (722, 301, 723), (728, 330, 426), (738, 387, 331), (748, 293, 374), (758, 414, 302), (763, 331, 427), (772, 332, 773), (783, 294, 375), (793, 415, 303), (773, 428, 798), (807, 333, 808), (817, 376, 818), (827, 304, 828), (808, 429, 833), (842, 377, 843), (852, 305, 853), (582, 298, 382), (747, 422, 293), (597, 299, 383), (858, 370, 314), (782, 423, 294), (622, 314, 410), (693, 384, 632), (863, 371, 315), (648, 295, 817), (657, 315, 411), (723, 385, 667), (678, 316, 868), (683, 296, 842), (868, 412, 692), (702, 302, 386), (713, 317, 873), (712, 426, 291), (873, 413, 722), (737, 303, 387), (878, 374, 318), (607, 427, 289), (757, 318, 414), (828, 388, 772), (883, 375, 319), (798, 290, 642), (792, 319, 415), (818, 320, 888), (853, 389, 807), (833, 292, 677), (888, 416, 827), (843, 321, 893), (893, 417, 852), (32, 848, 128), (897, 849, 848), (896, 850, 849), (895, 851, 850), (894, 852, 851), (88, 897, 32), (847, 896, 897), (846, 895, 896), (845, 894, 895), (844, 893, 894), (31, 823, 127), (892, 824, 823), (891, 825, 824), (890, 826, 825), (889, 827, 826), (140, 673, 3), (837, 674, 673), (836, 675, 674), (835, 676, 675), (834, 677, 676), (16, 803, 100), (857, 804, 803), (856, 805, 804), (855, 806, 805), (854, 807, 806), (87, 892, 31), (822, 891, 892), (821, 890, 891), (820, 889, 890), (819, 888, 889), (30, 788, 126), (887, 789, 788), (789, 885, 790), (790, 884, 791), (791, 883, 792), (139, 638, 1), (802, 639, 638), (801, 640, 639), (800, 641, 640), (799, 642, 641), (86, 887, 30), (787, 886, 887), (886, 785, 885), (885, 784, 884), (884, 783, 883), (15, 768, 99), (832, 769, 768), (831, 770, 769), (830, 771, 770), (829, 772, 771), (29, 753, 125), (753, 881, 754), (754, 880, 755), (755, 879, 756), (756, 878, 757), (138, 603, 0), (767, 604, 603), (604, 765, 605), (605, 764, 606), (606, 763, 607), (85, 882, 29), (882, 751, 881), (881, 750, 880), (880, 749, 879), (879, 748, 878), (14, 733, 98), (797, 734, 733), (734, 795, 735), (735, 794, 736), (736, 793, 737), (28, 718, 124), (877, 719, 718), (876, 720, 719), (875, 721, 720), (874, 722, 721), (137, 708, 2), (708, 731, 709), (709, 730, 710), (710, 729, 711), (711, 728, 712), (84, 877, 28), (717, 876, 877), (716, 875, 876), (715, 874, 875), (714, 873, 874), (13, 698, 97), (698, 761, 699), (699, 760, 700), (700, 759, 701), (701, 758, 702), (27, 688, 123), (872, 689, 688), (871, 690, 689), (870, 691, 690), (869, 692, 691), (136, 838, 7), (687, 839, 838), (686, 840, 839), (685, 841, 840), (684, 842, 841), (83, 872, 27), (682, 871, 872), (681, 870, 871), (680, 869, 870), (679, 868, 869), (12, 663, 96), (727, 664, 663), (726, 665, 664), (725, 666, 665), (724, 667, 666), (26, 653, 122), (867, 654, 653), (654, 865, 655), (655, 864, 656), (656, 863, 657), (135, 813, 6), (652, 814, 813), (651, 815, 814), (650, 816, 815), (649, 817, 816), (82, 867, 26), (647, 866, 867), (866, 645, 865), (865, 644, 864), (864, 643, 863), (11, 628, 95), (697, 629, 628), (696, 630, 629), (695, 631, 630), (694, 632, 631), (121, 862, 618), (618, 861, 619), (619, 860, 620), (620, 859, 621), (621, 858, 622), (134, 778, 5), (617, 779, 778), (779, 615, 780), (780, 614, 781), (781, 613, 782), (25, 612, 862), (862, 611, 861), (861, 610, 860), (860, 609, 859), (859, 608, 858), (10, 593, 94), (662, 594, 593), (594, 660, 595), (595, 659, 596), (596, 658, 597), (133, 743, 4), (743, 591, 744), (744, 590, 745), (745, 589, 746), (746, 588, 747), (93, 627, 578), (578, 626, 579), (579, 625, 580), (580, 624, 581), (581, 623, 582), (128, 857, 16), (848, 856, 857), (849, 855, 856), (850, 854, 855), (851, 853, 854), (7, 847, 88), (838, 846, 847), (839, 845, 846), (840, 844, 845), (841, 843, 844), (44, 837, 140), (812, 836, 837), (811, 835, 836), (810, 834, 835), (809, 833, 834), (127, 832, 15), (823, 831, 832), (824, 830, 831), (825, 829, 830), (826, 828, 829), (6, 822, 87), (813, 821, 822), (814, 820, 821), (815, 819, 820), (816, 818, 819), (100, 812, 44), (803, 811, 812), (804, 810, 811), (805, 809, 810), (806, 808, 809), (43, 802, 139), (777, 801, 802), (776, 800, 801), (775, 799, 800), (774, 798, 799), (126, 797, 14), (788, 796, 797), (796, 790, 795), (795, 791, 794), (794, 792, 793), (5, 787, 86), (778, 786, 787), (786, 780, 785), (785, 781, 784), (784, 782, 783), (99, 777, 43), (768, 776, 777), (769, 775, 776), (770, 774, 775), (771, 773, 774), (42, 767, 138), (742, 766, 767), (766, 740, 765), (765, 739, 764), (764, 738, 763), (125, 762, 13), (762, 754, 761), (761, 755, 760), (760, 756, 759), (759, 757, 758), (4, 752, 85), (752, 744, 751), (751, 745, 750), (750, 746, 749), (749, 747, 748), (98, 742, 42), (733, 741, 742), (741, 735, 740), (740, 736, 739), (739, 737, 738), (41, 732, 137), (732, 706, 731), (731, 705, 730), (730, 704, 729), (729, 703, 728), (124, 727, 12), (718, 726, 727), (719, 725, 726), (720, 724, 725), (721, 723, 724), (2, 717, 84), (708, 716, 717), (709, 715, 716), (710, 714, 715), (711, 713, 714), (97, 707, 41), (707, 699, 706), (706, 700, 705), (705, 701, 704), (704, 702, 703), (123, 697, 11), (688, 696, 697), (689, 695, 696), (690, 694, 695), (691, 693, 694), (40, 687, 136), (672, 686, 687), (671, 685, 686), (670, 684, 685), (669, 683, 684), (3, 682, 83), (673, 681, 682), (674, 680, 681), (675, 679, 680), (676, 678, 679), (96, 672, 40), (663, 671, 672), (664, 670, 671), (665, 669, 670), (666, 668, 669), (122, 662, 10), (653, 661, 662), (661, 655, 660), (660, 656, 659), (659, 657, 658), (39, 652, 135), (637, 651, 652), (636, 650, 651), (635, 649, 650), (634, 648, 649), (1, 647, 82), (638, 646, 647), (646, 640, 645), (645, 641, 644), (644, 642, 643), (95, 637, 39), (628, 636, 637), (629, 635, 636), (630, 634, 635), (631, 633, 634), (9, 618, 627), (627, 619, 626), (626, 620, 625), (625, 621, 624), (624, 622, 623), (38, 617, 134), (602, 616, 617), (616, 600, 615), (615, 599, 614), (614, 598, 613), (81, 603, 612), (612, 604, 611), (611, 605, 610), (610, 606, 609), (609, 607, 608), (94, 602, 38), (593, 601, 602), (601, 595, 600), (600, 596, 599), (599, 597, 598), (37, 592, 133), (592, 586, 591), (591, 585, 590), (590, 584, 589), (589, 583, 588), (37, 578, 587), (587, 579, 586), (586, 580, 585), (585, 581, 584), (584, 582, 583), (140, 3, 83), (136, 7, 89), (143, 8, 90), (144, 6, 87), (132, 20, 105), (147, 21, 106), (148, 15, 99), (131, 19, 109), (151, 22, 110), (152, 18, 102), (124, 12, 113), (155, 23, 114), (156, 17, 101), (128, 16, 117), (159, 24, 118), (160, 11, 95), (120, 64, 161), (163, 65, 162), (164, 39, 135), (119, 63, 165), (167, 66, 166), (168, 62, 158), (88, 32, 169), (171, 67, 170), (172, 61, 157), (116, 60, 173), (175, 68, 174), (176, 45, 141), (115, 59, 177), (179, 69, 178), (180, 58, 154), (84, 28, 181), (183, 70, 182), (184, 57, 153), (112, 56, 185), (187, 71, 186), (188, 46, 142), (111, 55, 189), (191, 72, 190), (192, 54, 150), (91, 35, 193), (195, 73, 194), (196, 53, 149), (108, 52, 197), (199, 74, 198), (200, 43, 139), (107, 51, 201), (203, 75, 202), (204, 50, 146), (92, 36, 205), (207, 76, 206), (208, 49, 145), (104, 48, 209), (211, 77, 210), (212, 31, 127), (103, 47, 213), (215, 78, 214), (216, 34, 130), (96, 40, 217), (219, 79, 218), (220, 33, 129), (100, 44, 221), (223, 80, 222), (224, 27, 123), (80, 224, 225), (222, 225, 160), (225, 123, 11), (61, 223, 226), (157, 226, 120), (226, 222, 64), (16, 100, 227), (117, 227, 223), (227, 221, 80), (79, 220, 228), (218, 228, 156), (228, 129, 17), (57, 219, 229), (153, 229, 116), (229, 218, 60), (12, 96, 230), (113, 230, 219), (230, 217, 79), (78, 216, 231), (214, 231, 152), (231, 130, 18), (53, 215, 232), (149, 232, 112), (232, 214, 56), (19, 103, 233), (109, 233, 215), (233, 213, 78), (77, 212, 234), (210, 234, 148), (234, 127, 15), (49, 211, 235), (145, 235, 108), (235, 210, 52), (20, 104, 236), (105, 236, 211), (236, 209, 77), (76, 208, 237), (206, 237, 147), (237, 145, 21), (34, 207, 238), (130, 238, 107), (238, 206, 51), (8, 92, 239), (90, 239, 207), (239, 205, 76), (75, 204, 240), (202, 240, 94), (240, 146, 10), (46, 203, 241), (142, 241, 134), (241, 202, 38), (18, 107, 242), (102, 242, 203), (242, 201, 75), (74, 200, 243), (198, 243, 82), (243, 139, 1), (50, 199, 244), (146, 244, 122), (244, 198, 26), (21, 108, 245), (106, 245, 199), (245, 197, 74), (73, 196, 246), (194, 246, 151), (246, 149, 22), (37, 195, 247), (93, 247, 111), (247, 194, 55), (4, 91, 248), (133, 248, 195), (248, 193, 73), (72, 192, 249), (190, 249, 98), (249, 150, 14), (25, 191, 250), (81, 250, 138), (250, 190, 42), (9, 111, 251), (121, 251, 191), (251, 189, 72), (71, 188, 252), (186, 252, 86), (252, 142, 5), (54, 187, 253), (150, 253, 126), (253, 186, 30), (22, 112, 254), (110, 254, 187), (254, 185, 71), (70, 184, 255), (182, 255, 155), (255, 153, 23), (41, 183, 256), (97, 256, 115), (256, 182, 59), (2, 84, 257), (137, 257, 183), (257, 181, 70), (69, 180, 258), (178, 258, 131), (258, 154, 19), (29, 179, 259), (85, 259, 91), (259, 178, 35), (13, 115, 260), (125, 260, 179), (260, 177, 69), (68, 176, 261), (174, 261, 143), (261, 141, 8), (58, 175, 262), (154, 262, 103), (262, 174, 47), (23, 116, 263), (114, 263, 175), (263, 173, 68), (67, 172, 264), (170, 264, 159), (264, 157, 24), (33, 171, 265), (129, 265, 119), (265, 170, 63), (7, 88, 266), (89, 266, 171), (266, 169, 67), (66, 168, 267), (166, 267, 132), (267, 158, 20), (45, 167, 268), (141, 268, 92), (268, 166, 36), (17, 119, 269), (101, 269, 167), (269, 165, 66), (65, 164, 270), (162, 270, 144), (270, 135, 6), (62, 163, 271), (158, 271, 104), (271, 162, 48), (24, 120, 272), (118, 272, 163), (272, 161, 65), (64, 160, 273), (161, 273, 164), (273, 95, 39), (63, 159, 274), (165, 274, 168), (274, 118, 62), (32, 128, 275), (169, 275, 172), (275, 117, 61), (60, 156, 276), (173, 276, 176), (276, 101, 45), (59, 155, 277), (177, 277, 180), (277, 114, 58), (28, 124, 278), (181, 278, 184), (278, 113, 57), (56, 152, 279), (185, 279, 188), (279, 102, 46), (55, 151, 280), (189, 280, 192), (280, 110, 54), (35, 131, 281), (193, 281, 196), (281, 109, 53), (52, 148, 282), (197, 282, 200), (282, 99, 43), (51, 147, 283), (201, 283, 204), (283, 106, 50), (36, 132, 284), (205, 284, 208), (284, 105, 49), (48, 144, 285), (209, 285, 212), (285, 87, 31), (47, 143, 286), (213, 286, 216), (286, 90, 34), (40, 136, 287), (217, 287, 220), (287, 89, 33), (44, 140, 288), (221, 288, 224), (288, 83, 27), (372, 292, 429), (576, 378, 296), (379, 297, 432), (376, 295, 433), (573, 394, 309), (395, 310, 436), (571, 388, 304), (398, 308, 420), (399, 311, 440), (568, 391, 307), (567, 402, 301), (403, 312, 444), (565, 390, 306), (406, 305, 417), (407, 313, 448), (562, 384, 300), (561, 450, 353), (451, 354, 452), (424, 328, 453), (558, 454, 352), (557, 455, 355), (556, 447, 351), (555, 458, 321), (459, 356, 460), (446, 350, 461), (552, 462, 349), (463, 357, 464), (550, 430, 334), (549, 466, 348), (467, 358, 468), (547, 443, 347), (470, 317, 373), (471, 359, 472), (544, 442, 346), (543, 474, 345), (542, 475, 360), (431, 335, 477), (478, 344, 400), (539, 479, 361), (439, 343, 481), (537, 482, 324), (483, 362, 484), (438, 342, 485), (486, 341, 397), (533, 487, 363), (428, 332, 489), (490, 340, 396), (530, 491, 364), (435, 339, 493), (494, 325, 381), (495, 365, 496), (526, 434, 338), (525, 498, 337), (499, 366, 500), (416, 320, 501), (522, 502, 336), (521, 503, 367), (520, 419, 323), (506, 329, 385), (518, 507, 368), (517, 418, 322), (516, 510, 333), (511, 369, 512), (412, 316, 513), (514, 513, 369), (449, 514, 511), (300, 412, 514), (515, 512, 350), (409, 515, 446), (353, 511, 515), (516, 389, 305), (350, 512, 516), (512, 369, 510), (517, 509, 368), (349, 445, 517), (306, 418, 517), (518, 508, 346), (405, 518, 442), (349, 507, 518), (402, 519, 385), (346, 508, 519), (368, 506, 519), (520, 505, 367), (345, 441, 520), (307, 419, 520), (521, 504, 342), (401, 521, 438), (345, 503, 521), (398, 522, 392), (342, 504, 522), (367, 502, 522), (523, 501, 366), (437, 523, 499), (304, 416, 523), (524, 500, 338), (310, 397, 524), (397, 341, 499), (394, 525, 393), (500, 525, 394), (366, 498, 525), (495, 526, 497), (436, 526, 495), (310, 434, 526), (527, 496, 323), (307, 396, 527), (396, 340, 495), (379, 528, 381), (496, 528, 379), (365, 494, 528), (491, 529, 493), (383, 529, 491), (383, 299, 435), (530, 492, 335), (294, 423, 530), (423, 327, 491), (391, 531, 396), (335, 492, 531), (364, 490, 531), (532, 489, 363), (371, 532, 487), (371, 290, 428), (435, 533, 488), (299, 411, 533), (411, 315, 487), (395, 534, 397), (339, 488, 534), (363, 486, 534), (535, 485, 362), (344, 440, 535), (440, 311, 438), (536, 484, 326), (400, 536, 382), (400, 344, 483), (422, 537, 380), (484, 537, 422), (362, 482, 537), (538, 481, 361), (331, 387, 538), (303, 439, 538), (370, 539, 480), (427, 539, 370), (331, 479, 539), (540, 400, 298), (314, 480, 540), (361, 478, 540), (541, 477, 360), (375, 541, 475), (294, 431, 541), (439, 542, 476), (303, 415, 542), (319, 475, 542), (543, 401, 311), (476, 543, 399), (476, 360, 474), (544, 473, 359), (348, 444, 544), (312, 442, 544), (545, 472, 330), (404, 545, 386), (348, 471, 545), (426, 546, 373), (472, 546, 426), (472, 359, 470), (547, 469, 358), (324, 420, 547), (308, 443, 547), (548, 468, 318), (380, 548, 374), (324, 467, 548), (414, 549, 404), (468, 549, 414), (468, 358, 466), (550, 465, 357), (336, 432, 550), (297, 430, 550), (551, 464, 347), (308, 392, 551), (392, 336, 463), (552, 405, 312), (464, 552, 403), (357, 462, 552), (459, 553, 461), (352, 448, 553), (313, 446, 553), (418, 554, 460), (408, 554, 418), (352, 459, 554), (555, 377, 296), (460, 555, 378), (356, 458, 555), (455, 556, 457), (421, 556, 455), (421, 309, 447), (430, 557, 456), (381, 557, 430), (325, 455, 557), (558, 408, 306), (456, 558, 390), (355, 454, 558), (559, 453, 354), (337, 433, 559), (433, 295, 424), (447, 560, 452), (309, 393, 560), (337, 451, 560), (407, 561, 409), (452, 561, 407), (354, 450, 561), (450, 562, 449), (453, 562, 450), (328, 384, 562), (563, 448, 352), (457, 563, 454), (457, 351, 407), (564, 417, 321), (356, 461, 564), (461, 350, 406), (462, 565, 445), (465, 565, 462), (334, 390, 565), (466, 566, 444), (469, 566, 466), (347, 403, 566), (470, 567, 413), (473, 567, 470), (346, 402, 567), (568, 441, 345), (477, 568, 474), (335, 391, 568), (569, 440, 344), (481, 569, 478), (343, 399, 569), (570, 420, 324), (485, 570, 482), (342, 398, 570), (486, 571, 437), (489, 571, 486), (332, 388, 571), (490, 572, 436), (364, 493, 572), (339, 395, 572), (573, 421, 325), (497, 573, 494), (338, 394, 573), (498, 574, 433), (501, 574, 498), (320, 376, 574), (502, 575, 432), (367, 505, 575), (323, 379, 575), (576, 425, 329), (509, 576, 506), (509, 322, 378), (577, 429, 333), (369, 513, 577), (316, 372, 577), (583, 582, 382), (588, 583, 326), (598, 597, 383), (608, 607, 289), (613, 598, 327), (623, 622, 410), (632, 384, 328), (643, 642, 290), (633, 328, 424), (658, 657, 411), (667, 385, 329), (677, 292, 372), (668, 329, 425), (692, 412, 300), (703, 702, 386), (712, 291, 373), (722, 413, 301), (728, 703, 330), (738, 737, 387), (748, 747, 293), (758, 757, 414), (763, 738, 331), (772, 388, 332), (783, 782, 294), (793, 792, 415), (773, 332, 428), (807, 389, 333), (817, 295, 376), (827, 416, 304), (808, 333, 429), (842, 296, 377), (852, 417, 305), (582, 623, 298), (747, 588, 422), (597, 658, 299), (858, 608, 370), (782, 613, 423), (622, 858, 314), (693, 300, 384), (863, 643, 371), (648, 424, 295), (657, 863, 315), (723, 301, 385), (678, 372, 316), (683, 425, 296), (868, 316, 412), (702, 758, 302), (713, 373, 317), (712, 728, 426), (873, 317, 413), (737, 793, 303), (878, 748, 374), (607, 763, 427), (757, 878, 318), (828, 304, 388), (883, 783, 375), (798, 428, 290), (792, 883, 319), (818, 376, 320), (853, 305, 389), (833, 429, 292), (888, 320, 416), (843, 377, 321), (893, 321, 417), (32, 897, 848), (897, 896, 849), (896, 895, 850), (895, 894, 851), (894, 893, 852), (88, 847, 897), (847, 846, 896), (846, 845, 895), (845, 844, 894), (844, 843, 893), (31, 892, 823), (892, 891, 824), (891, 890, 825), (890, 889, 826), (889, 888, 827), (140, 837, 673), (837, 836, 674), (836, 835, 675), (835, 834, 676), (834, 833, 677), (16, 857, 803), (857, 856, 804), (856, 855, 805), (855, 854, 806), (854, 853, 807), (87, 822, 892), (822, 821, 891), (821, 820, 890), (820, 819, 889), (819, 818, 888), (30, 887, 788), (887, 886, 789), (789, 886, 885), (790, 885, 884), (791, 884, 883), (139, 802, 638), (802, 801, 639), (801, 800, 640), (800, 799, 641), (799, 798, 642), (86, 787, 887), (787, 786, 886), (886, 786, 785), (885, 785, 784), (884, 784, 783), (15, 832, 768), (832, 831, 769), (831, 830, 770), (830, 829, 771), (829, 828, 772), (29, 882, 753), (753, 882, 881), (754, 881, 880), (755, 880, 879), (756, 879, 878), (138, 767, 603), (767, 766, 604), (604, 766, 765), (605, 765, 764), (606, 764, 763), (85, 752, 882), (882, 752, 751), (881, 751, 750), (880, 750, 749), (879, 749, 748), (14, 797, 733), (797, 796, 734), (734, 796, 795), (735, 795, 794), (736, 794, 793), (28, 877, 718), (877, 876, 719), (876, 875, 720), (875, 874, 721), (874, 873, 722), (137, 732, 708), (708, 732, 731), (709, 731, 730), (710, 730, 729), (711, 729, 728), (84, 717, 877), (717, 716, 876), (716, 715, 875), (715, 714, 874), (714, 713, 873), (13, 762, 698), (698, 762, 761), (699, 761, 760), (700, 760, 759), (701, 759, 758), (27, 872, 688), (872, 871, 689), (871, 870, 690), (870, 869, 691), (869, 868, 692), (136, 687, 838), (687, 686, 839), (686, 685, 840), (685, 684, 841), (684, 683, 842), (83, 682, 872), (682, 681, 871), (681, 680, 870), (680, 679, 869), (679, 678, 868), (12, 727, 663), (727, 726, 664), (726, 725, 665), (725, 724, 666), (724, 723, 667), (26, 867, 653), (867, 866, 654), (654, 866, 865), (655, 865, 864), (656, 864, 863), (135, 652, 813), (652, 651, 814), (651, 650, 815), (650, 649, 816), (649, 648, 817), (82, 647, 867), (647, 646, 866), (866, 646, 645), (865, 645, 644), (864, 644, 643), (11, 697, 628), (697, 696, 629), (696, 695, 630), (695, 694, 631), (694, 693, 632), (121, 25, 862), (618, 862, 861), (619, 861, 860), (620, 860, 859), (621, 859, 858), (134, 617, 778), (617, 616, 779), (779, 616, 615), (780, 615, 614), (781, 614, 613), (25, 81, 612), (862, 612, 611), (861, 611, 610), (860, 610, 609), (859, 609, 608), (10, 662, 593), (662, 661, 594), (594, 661, 660), (595, 660, 659), (596, 659, 658), (133, 592, 743), (743, 592, 591), (744, 591, 590), (745, 590, 589), (746, 589, 588), (93, 9, 627), (578, 627, 626), (579, 626, 625), (580, 625, 624), (581, 624, 623), (128, 848, 857), (848, 849, 856), (849, 850, 855), (850, 851, 854), (851, 852, 853), (7, 838, 847), (838, 839, 846), (839, 840, 845), (840, 841, 844), (841, 842, 843), (44, 812, 837), (812, 811, 836), (811, 810, 835), (810, 809, 834), (809, 808, 833), (127, 823, 832), (823, 824, 831), (824, 825, 830), (825, 826, 829), (826, 827, 828), (6, 813, 822), (813, 814, 821), (814, 815, 820), (815, 816, 819), (816, 817, 818), (100, 803, 812), (803, 804, 811), (804, 805, 810), (805, 806, 809), (806, 807, 808), (43, 777, 802), (777, 776, 801), (776, 775, 800), (775, 774, 799), (774, 773, 798), (126, 788, 797), (788, 789, 796), (796, 789, 790), (795, 790, 791), (794, 791, 792), (5, 778, 787), (778, 779, 786), (786, 779, 780), (785, 780, 781), (784, 781, 782), (99, 768, 777), (768, 769, 776), (769, 770, 775), (770, 771, 774), (771, 772, 773), (42, 742, 767), (742, 741, 766), (766, 741, 740), (765, 740, 739), (764, 739, 738), (125, 753, 762), (762, 753, 754), (761, 754, 755), (760, 755, 756), (759, 756, 757), (4, 743, 752), (752, 743, 744), (751, 744, 745), (750, 745, 746), (749, 746, 747), (98, 733, 742), (733, 734, 741), (741, 734, 735), (740, 735, 736), (739, 736, 737), (41, 707, 732), (732, 707, 706), (731, 706, 705), (730, 705, 704), (729, 704, 703), (124, 718, 727), (718, 719, 726), (719, 720, 725), (720, 721, 724), (721, 722, 723), (2, 708, 717), (708, 709, 716), (709, 710, 715), (710, 711, 714), (711, 712, 713), (97, 698, 707), (707, 698, 699), (706, 699, 700), (705, 700, 701), (704, 701, 702), (123, 688, 697), (688, 689, 696), (689, 690, 695), (690, 691, 694), (691, 692, 693), (40, 672, 687), (672, 671, 686), (671, 670, 685), (670, 669, 684), (669, 668, 683), (3, 673, 682), (673, 674, 681), (674, 675, 680), (675, 676, 679), (676, 677, 678), (96, 663, 672), (663, 664, 671), (664, 665, 670), (665, 666, 669), (666, 667, 668), (122, 653, 662), (653, 654, 661), (661, 654, 655), (660, 655, 656), (659, 656, 657), (39, 637, 652), (637, 636, 651), (636, 635, 650), (635, 634, 649), (634, 633, 648), (1, 638, 647), (638, 639, 646), (646, 639, 640), (645, 640, 641), (644, 641, 642), (95, 628, 637), (628, 629, 636), (629, 630, 635), (630, 631, 634), (631, 632, 633), (9, 121, 618), (627, 618, 619), (626, 619, 620), (625, 620, 621), (624, 621, 622), (38, 602, 617), (602, 601, 616), (616, 601, 600), (615, 600, 599), (614, 599, 598), (81, 0, 603), (612, 603, 604), (611, 604, 605), (610, 605, 606), (609, 606, 607), (94, 593, 602), (593, 594, 601), (601, 594, 595), (600, 595, 596), (599, 596, 597), (37, 587, 592), (592, 587, 586), (591, 586, 585), (590, 585, 584), (589, 584, 583), (37, 93, 578), (587, 578, 579), (586, 579, 580), (585, 580, 581), (584, 581, 582), (919, 922, 900, 910), (911, 905, 902, 899), (909, 913, 918, 908), (903, 909, 908, 906), (918, 914, 916, 899), (908, 918, 899, 902), (901, 902, 898, 904), (905, 911, 912, 907), (905, 907, 898, 902), (917, 915, 916, 914), (906, 908, 902, 901), (915, 911, 899, 916), (907, 919, 910, 898), (913, 917, 914, 918), (904, 898, 910, 900), (921, 901, 904, 920), (900, 922, 920, 904), (901, 921, 903, 906)])
me_plane.use_remesh_preserve_volume = False
me_plane.use_remesh_preserve_attributes = False
me_plane.use_mirror_vertex_groups = False
me_plane.update()

# ---- objects
ob_plane = bpy.data.objects.new('Plane', me_plane)

# ---- transforms, parenting, visibility, modifiers, constraints
ob_plane.location = (0.0, 0.0, 0.0)
ob_plane.scale = (5.0, 5.0, 5.0)
ob_plane.lineart.crease_threshold = 0.0

# ---- collection membership
col_collection_1.objects.link(ob_plane)

# ---- scene / render settings (as saved in the file)
scene.frame_start = 1; scene.frame_end = 250; scene.frame_set(1)
scene.render.engine = 'BLENDER_EEVEE_NEXT'
scene.render.resolution_percentage = 50
scene.render.dither_intensity = 0.0
scene.cycles.use_denoising = False
scene.cycles.samples = 128
scene.cycles.sampling_pattern = 'TABULATED_SOBOL'
scene.cycles.light_sampling_threshold = 0.0
scene.cycles.use_adaptive_sampling = False
scene.cycles.use_light_tree = False
scene.cycles.blur_glossy = 0.0
scene.cycles.sample_clamp_indirect = 0.0
scene.view_settings.view_transform = 'Standard'
bpy.context.view_layer.update()

# ---- added for rendering (the .blend has no active camera and no usable light): camera, sun
cam_auto = bpy.data.cameras.new('AutoCamera')
cam_auto.lens = 50.0
cam_auto.sensor_width = 36.0
cam_auto.clip_end = 1827.55
ob_auto_camera = bpy.data.objects.new('AutoCamera', cam_auto)
scene.collection.objects.link(ob_auto_camera)
ob_auto_camera.location = (102.871, -126.103, 127.691)
ob_auto_camera.rotation_euler = (1.09748, -7.21219e-08, 0.694738)
scene.camera = ob_auto_camera
light_auto_sun = bpy.data.lights.new('AutoSun', 'SUN')
light_auto_sun.energy = 3.0
light_auto_sun.angle = 0.0523599
ob_auto_sun = bpy.data.objects.new('AutoSun', light_auto_sun)
scene.collection.objects.link(ob_auto_sun)
ob_auto_sun.rotation_euler = (0.872665, 0.174533, 0.523599)
bpy.context.view_layer.update()
